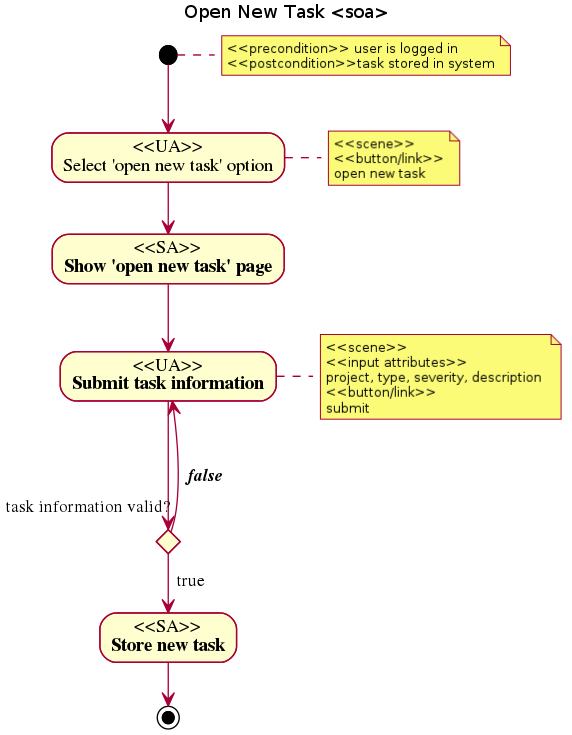

The diagram above was rendered by PlantUML. Its source (embedded in the PNG):
@startuml
 title Open New Task <soa>
 note right: <<precondition>> user is logged in\n<<postcondition>>task stored in system
 (*) --> "<<UA>>\nSelect 'open new task' option"
 note right: <<scene>>\n<<button/link>>\nopen new task
 --> "<<SA>>\nShow 'open new task' page"
 --> "<<UA>>\nSubmit task information"
 note right: <<scene>>\n<<input attributes>>\nproject, type, severity, description \n<<button/link>>\nsubmit
 if "task information valid?                                   " then
     --> [  true] "<<SA>>\nStore new task"
     -->  (*)
else
     ---> [  false] "<<UA>>\nSubmit task information"
endif
@enduml